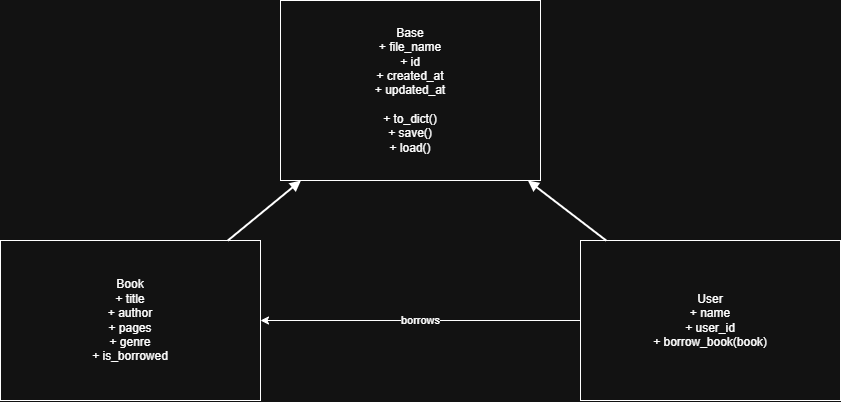

The diagram above was exported from draw.io. Its source (the exported page's mxGraphModel, read from the mxfile embedded in the PNG):
<mxGraphModel dx="1290" dy="773" grid="1" gridSize="10" guides="1" tooltips="1" connect="1" arrows="1" fold="1" page="1" pageScale="1" pageWidth="850" pageHeight="1100" math="0" shadow="0">
  <root>
    <mxCell id="0" />
    <mxCell id="1" parent="0" />
    <mxCell id="94obXnkElg3ywIJnn7eU-62" parent="1" style="shape=rectangle;whiteSpace=wrap;html=1;" value="Base&#10;+ file_name&#10;+ id&#10;+ created_at&#10;+ updated_at&#10;&#10;+ to_dict()&#10;+ save()&#10;+ load()" vertex="1">
      <mxGeometry height="180" width="260" x="400" y="40" as="geometry" />
    </mxCell>
    <mxCell id="94obXnkElg3ywIJnn7eU-63" parent="1" style="shape=rectangle;whiteSpace=wrap;html=1;" value="Book&#10;+ title&#10;+ author&#10;+ pages&#10;+ genre&#10;+ is_borrowed" vertex="1">
      <mxGeometry height="160" width="260" x="120" y="280" as="geometry" />
    </mxCell>
    <mxCell id="94obXnkElg3ywIJnn7eU-64" parent="1" style="shape=rectangle;whiteSpace=wrap;html=1;" value="User&#10;+ name&#10;+ user_id&#10;+ borrow_book(book)" vertex="1">
      <mxGeometry height="160" width="260" x="700" y="280" as="geometry" />
    </mxCell>
    <mxCell id="94obXnkElg3ywIJnn7eU-65" edge="1" parent="1" source="94obXnkElg3ywIJnn7eU-63" style="endArrow=block;html=1;strokeWidth=2;" target="94obXnkElg3ywIJnn7eU-62">
      <mxGeometry relative="1" as="geometry" />
    </mxCell>
    <mxCell id="94obXnkElg3ywIJnn7eU-66" edge="1" parent="1" source="94obXnkElg3ywIJnn7eU-64" style="endArrow=block;html=1;strokeWidth=2;" target="94obXnkElg3ywIJnn7eU-62">
      <mxGeometry relative="1" as="geometry" />
    </mxCell>
    <mxCell id="94obXnkElg3ywIJnn7eU-67" edge="1" parent="1" source="94obXnkElg3ywIJnn7eU-64" style="edgeStyle=orthogonalEdgeStyle;html=1;" target="94obXnkElg3ywIJnn7eU-63" value="borrows">
      <mxGeometry relative="1" as="geometry" />
    </mxCell>
  </root>
</mxGraphModel>